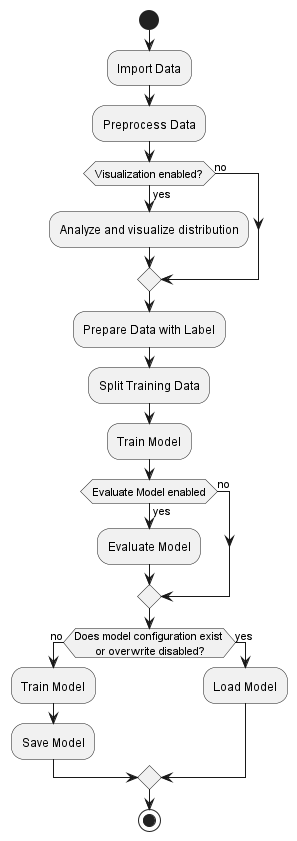

The diagram above was rendered by PlantUML. Its source (embedded in the PNG):
@startuml
start
:Import Data;
:Preprocess Data;
if (Visualization enabled?) then (yes)
  :Analyze and visualize distribution;
else (no)
endif
:Prepare Data with Label;
:Split Training Data;
:Train Model;
if (Evaluate Model enabled) then (yes)
  :Evaluate Model;
else (no)
endif
if (Does model configuration exist
       or overwrite disabled?) then (no)
  :Train Model;
  :Save Model;
else (yes)
  :Load Model;
endif

stop
@enduml